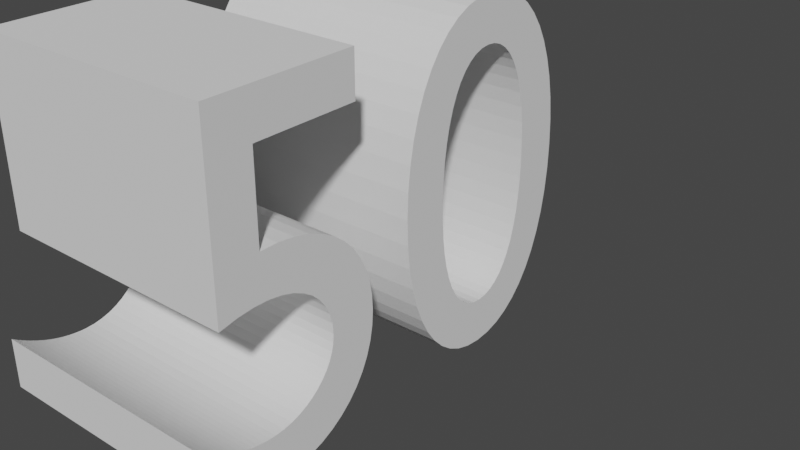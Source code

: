 # Source: 50text.blend  (saved by Blender 3.3.6; exported with 4.5.12 LTS)
import bpy
from mathutils import Matrix  # noqa: F401  (used for matrix-valued properties, if any)

bpy.ops.wm.read_factory_settings(use_empty=True)
scene = bpy.context.scene
scene.name = 'Scene'

# ---- collections
col_collection = bpy.data.collections.new('Collection'); scene.collection.children.link(col_collection)

# ---- world
world_world = bpy.data.worlds.new('World'); scene.world = world_world
world_world.use_nodes = True; world_world.node_tree.nodes.clear()
_N = world_world.node_tree.nodes; _L = world_world.node_tree.links
n0 = _N.new('ShaderNodeOutputWorld'); n0.name = 'World Output'; n0.location = (300, 300)
n1 = _N.new('ShaderNodeBackground'); n1.name = 'Background'; n1.location = (10, 300)
n1.inputs[0].default_value = (0.05088, 0.05088, 0.05088, 1.0)
_L.new(n1.outputs[0], n0.inputs[0])
n0.is_active_output = True
world_world.color = (0.05088, 0.05088, 0.05088)
world_world.use_sun_shadow = False
world_world.sun_shadow_jitter_overblur = 0.0

# ---- curves / text
txt_050 = bpy.data.curves.new('Текст.050', 'FONT')
txt_050.dimensions = '2D'
txt_050.body = '50'

# ---- objects
ob_x = bpy.data.objects.new('Текст', txt_050)

# ---- transforms, parenting, visibility, modifiers, constraints
ob_x.location = (0.0, 0.0, 0.0)
ob_x.rotation_euler = (1.571, 0.0, 1.571)
_m = ob_x.modifiers.new('Объёмность', 'SOLIDIFY')
_m.thickness = 0.5

# ---- collection membership
col_collection.objects.link(ob_x)

# ---- scene / render settings (as saved in the file)
scene.frame_start = 1; scene.frame_end = 250; scene.frame_set(3)
scene.render.engine = 'BLENDER_EEVEE_NEXT'
scene.cycles.sampling_pattern = 'TABULATED_SOBOL'
scene.cycles.use_light_tree = False
scene.view_settings.view_transform = 'Filmic'
bpy.context.view_layer.update()

# ---- added for rendering (the .blend has no active camera and no usable light): camera, sun
cam_auto = bpy.data.cameras.new('AutoCamera')
cam_auto.lens = 50.0
cam_auto.sensor_width = 36.0
cam_auto.clip_end = 1000.0
ob_auto_camera = bpy.data.objects.new('AutoCamera', cam_auto)
scene.collection.objects.link(ob_auto_camera)
ob_auto_camera.location = (1.06958, -0.773502, 1.19667)
ob_auto_camera.rotation_euler = (1.09748, -7.21219e-08, 0.694738)
scene.camera = ob_auto_camera
light_auto_sun = bpy.data.lights.new('AutoSun', 'SUN')
light_auto_sun.energy = 3.0
light_auto_sun.angle = 0.0523599
ob_auto_sun = bpy.data.objects.new('AutoSun', light_auto_sun)
scene.collection.objects.link(ob_auto_sun)
ob_auto_sun.rotation_euler = (0.872665, 0.174533, 0.523599)
bpy.context.view_layer.update()
